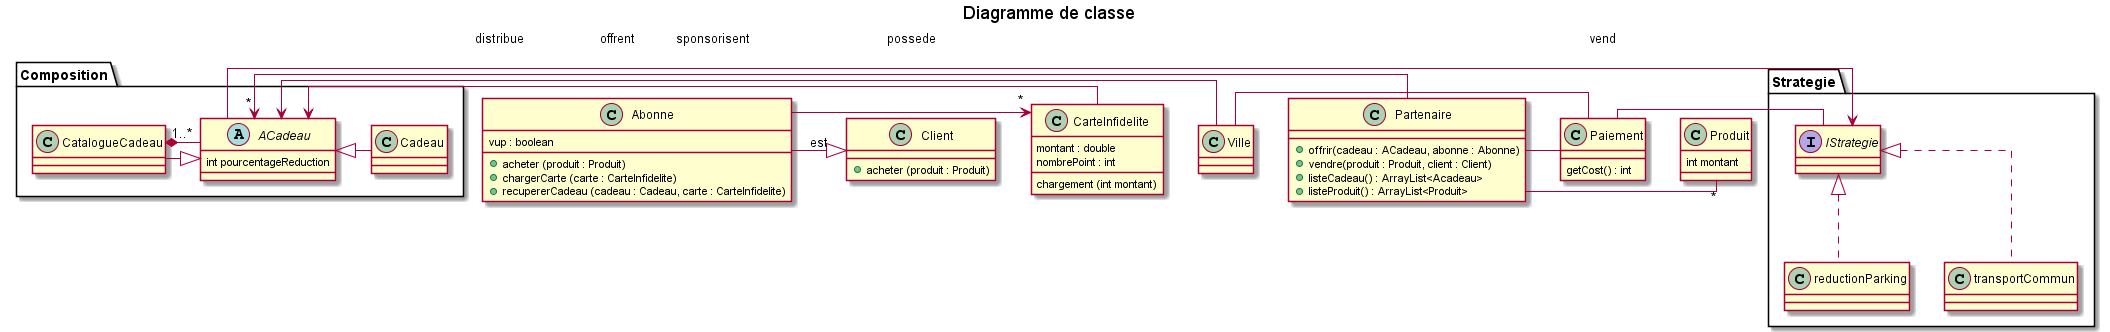

The diagram above was rendered by PlantUML. Its source (embedded in the PNG):
@startuml
title Diagramme de classe
skinparam linetype ortho

class Partenaire{

    + offrir(cadeau : ACadeau, abonne : Abonne)
    + vendre(produit : Produit, client : Client)
    + listeCadeau() : ArrayList<Acadeau>
    + listeProduit() : ArrayList<Produit>
}

class Paiement{
    getCost() : int
}

class Abonne{
    vup : boolean
    + acheter (produit : Produit)
    + chargerCarte (carte : CarteInfidelite)
    + recupererCadeau (cadeau : Cadeau, carte : CarteInfidelite)
}

class Client{
    + acheter (produit : Produit)
}

class CarteInfidelite{
    montant : double
    nombrePoint : int
    chargement (int montant)
}
class Ville
class Produit{
    int montant
}

package Composition{
    class CatalogueCadeau
    class Cadeau
    abstract  ACadeau{
        int pourcentageReduction
    }
    Cadeau -up|> ACadeau
    CatalogueCadeau -up|> ACadeau
    CatalogueCadeau *- "1..*" ACadeau
}


package Strategie{
    class reductionParking
    class transportCommun
    interface IStrategie
    reductionParking ..up|> IStrategie
    transportCommun ..up|> IStrategie
}

Abonne -down> "*"CarteInfidelite : possede
Abonne -right|> Client : est

Ville -> ACadeau : sponsorisent
CarteInfidelite -right> ACadeau : distribue
Partenaire -> "*" ACadeau : offrent
Partenaire - "*" Produit : vend
ACadeau -> IStrategie
Partenaire - Paiement
Ville - Paiement
Paiement - IStrategie


@enduml